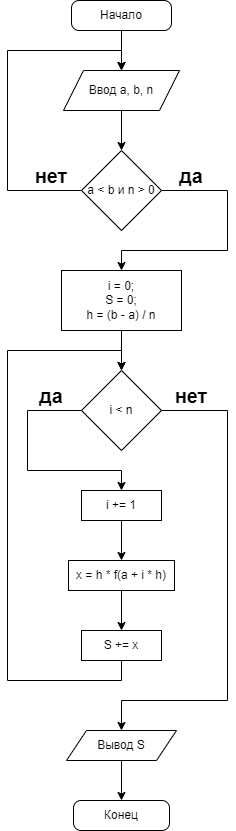

The diagram above was exported from draw.io. Its source (the exported page's mxGraphModel, read from the mxfile embedded in the PNG):
<mxGraphModel dx="778" dy="408" grid="1" gridSize="10" guides="1" tooltips="1" connect="1" arrows="1" fold="1" page="1" pageScale="1" pageWidth="827" pageHeight="1169" math="0" shadow="0">
  <root>
    <mxCell id="WIyWlLk6GJQsqaUBKTNV-0" />
    <mxCell id="WIyWlLk6GJQsqaUBKTNV-1" parent="WIyWlLk6GJQsqaUBKTNV-0" />
    <mxCell id="KaLMuYD2j5CJAXmIi2jU-6" style="edgeStyle=orthogonalEdgeStyle;rounded=0;orthogonalLoop=1;jettySize=auto;html=1;exitX=0.5;exitY=1;exitDx=0;exitDy=0;entryX=0.5;entryY=0;entryDx=0;entryDy=0;" parent="WIyWlLk6GJQsqaUBKTNV-1" source="KaLMuYD2j5CJAXmIi2jU-0" target="KaLMuYD2j5CJAXmIi2jU-1" edge="1">
      <mxGeometry relative="1" as="geometry" />
    </mxCell>
    <mxCell id="KaLMuYD2j5CJAXmIi2jU-0" value="Начало" style="rounded=1;whiteSpace=wrap;html=1;arcSize=25;" parent="WIyWlLk6GJQsqaUBKTNV-1" vertex="1">
      <mxGeometry x="364" y="50" width="100" height="30" as="geometry" />
    </mxCell>
    <mxCell id="KaLMuYD2j5CJAXmIi2jU-19" style="edgeStyle=orthogonalEdgeStyle;rounded=0;orthogonalLoop=1;jettySize=auto;html=1;exitX=0.5;exitY=1;exitDx=0;exitDy=0;" parent="WIyWlLk6GJQsqaUBKTNV-1" source="KaLMuYD2j5CJAXmIi2jU-1" target="KaLMuYD2j5CJAXmIi2jU-2" edge="1">
      <mxGeometry relative="1" as="geometry" />
    </mxCell>
    <mxCell id="KaLMuYD2j5CJAXmIi2jU-1" value="Ввод a, b, n" style="shape=parallelogram;perimeter=parallelogramPerimeter;whiteSpace=wrap;html=1;fixedSize=1;" parent="WIyWlLk6GJQsqaUBKTNV-1" vertex="1">
      <mxGeometry x="356" y="120" width="116" height="40" as="geometry" />
    </mxCell>
    <mxCell id="KaLMuYD2j5CJAXmIi2jU-3" style="edgeStyle=orthogonalEdgeStyle;rounded=0;orthogonalLoop=1;jettySize=auto;html=1;exitX=0;exitY=0.5;exitDx=0;exitDy=0;entryX=0.5;entryY=0;entryDx=0;entryDy=0;" parent="WIyWlLk6GJQsqaUBKTNV-1" source="KaLMuYD2j5CJAXmIi2jU-2" target="KaLMuYD2j5CJAXmIi2jU-1" edge="1">
      <mxGeometry relative="1" as="geometry">
        <Array as="points">
          <mxPoint x="300" y="240" />
          <mxPoint x="300" y="100" />
          <mxPoint x="414" y="100" />
        </Array>
      </mxGeometry>
    </mxCell>
    <mxCell id="KaLMuYD2j5CJAXmIi2jU-5" style="edgeStyle=orthogonalEdgeStyle;rounded=0;orthogonalLoop=1;jettySize=auto;html=1;exitX=1;exitY=0.5;exitDx=0;exitDy=0;entryX=0.5;entryY=0;entryDx=0;entryDy=0;" parent="WIyWlLk6GJQsqaUBKTNV-1" source="KaLMuYD2j5CJAXmIi2jU-2" target="KaLMuYD2j5CJAXmIi2jU-4" edge="1">
      <mxGeometry relative="1" as="geometry">
        <Array as="points">
          <mxPoint x="520" y="240" />
          <mxPoint x="520" y="300" />
          <mxPoint x="414" y="300" />
        </Array>
      </mxGeometry>
    </mxCell>
    <mxCell id="KaLMuYD2j5CJAXmIi2jU-2" value="a &amp;lt; b и n &amp;gt; 0" style="rhombus;whiteSpace=wrap;html=1;" parent="WIyWlLk6GJQsqaUBKTNV-1" vertex="1">
      <mxGeometry x="374" y="200" width="80" height="80" as="geometry" />
    </mxCell>
    <mxCell id="KaLMuYD2j5CJAXmIi2jU-11" style="edgeStyle=orthogonalEdgeStyle;rounded=0;orthogonalLoop=1;jettySize=auto;html=1;exitX=0.5;exitY=1;exitDx=0;exitDy=0;entryX=0.5;entryY=0;entryDx=0;entryDy=0;" parent="WIyWlLk6GJQsqaUBKTNV-1" source="KaLMuYD2j5CJAXmIi2jU-4" target="KaLMuYD2j5CJAXmIi2jU-7" edge="1">
      <mxGeometry relative="1" as="geometry" />
    </mxCell>
    <mxCell id="KaLMuYD2j5CJAXmIi2jU-4" value="i = 0;&lt;br&gt;S = 0;&lt;br&gt;h = (b - a) / n" style="rounded=0;whiteSpace=wrap;html=1;" parent="WIyWlLk6GJQsqaUBKTNV-1" vertex="1">
      <mxGeometry x="354" y="320" width="120" height="60" as="geometry" />
    </mxCell>
    <mxCell id="KaLMuYD2j5CJAXmIi2jU-12" style="edgeStyle=orthogonalEdgeStyle;rounded=0;orthogonalLoop=1;jettySize=auto;html=1;exitX=1;exitY=0.5;exitDx=0;exitDy=0;entryX=0.5;entryY=0;entryDx=0;entryDy=0;" parent="WIyWlLk6GJQsqaUBKTNV-1" source="KaLMuYD2j5CJAXmIi2jU-7" target="KaLMuYD2j5CJAXmIi2jU-8" edge="1">
      <mxGeometry relative="1" as="geometry">
        <Array as="points">
          <mxPoint x="520" y="460" />
          <mxPoint x="520" y="750" />
          <mxPoint x="414" y="750" />
        </Array>
      </mxGeometry>
    </mxCell>
    <mxCell id="KaLMuYD2j5CJAXmIi2jU-20" style="edgeStyle=orthogonalEdgeStyle;rounded=0;orthogonalLoop=1;jettySize=auto;html=1;exitX=0;exitY=0.5;exitDx=0;exitDy=0;entryX=0.5;entryY=0;entryDx=0;entryDy=0;" parent="WIyWlLk6GJQsqaUBKTNV-1" source="KaLMuYD2j5CJAXmIi2jU-7" target="KaLMuYD2j5CJAXmIi2jU-13" edge="1">
      <mxGeometry relative="1" as="geometry">
        <Array as="points">
          <mxPoint x="320" y="460" />
          <mxPoint x="320" y="520" />
          <mxPoint x="414" y="520" />
        </Array>
      </mxGeometry>
    </mxCell>
    <mxCell id="KaLMuYD2j5CJAXmIi2jU-7" value="i &amp;lt; n" style="rhombus;whiteSpace=wrap;html=1;" parent="WIyWlLk6GJQsqaUBKTNV-1" vertex="1">
      <mxGeometry x="374" y="420" width="80" height="80" as="geometry" />
    </mxCell>
    <mxCell id="KaLMuYD2j5CJAXmIi2jU-10" style="edgeStyle=orthogonalEdgeStyle;rounded=0;orthogonalLoop=1;jettySize=auto;html=1;exitX=0.5;exitY=1;exitDx=0;exitDy=0;entryX=0.5;entryY=0;entryDx=0;entryDy=0;" parent="WIyWlLk6GJQsqaUBKTNV-1" source="KaLMuYD2j5CJAXmIi2jU-8" target="KaLMuYD2j5CJAXmIi2jU-9" edge="1">
      <mxGeometry relative="1" as="geometry" />
    </mxCell>
    <mxCell id="KaLMuYD2j5CJAXmIi2jU-8" value="Вывод S" style="shape=parallelogram;perimeter=parallelogramPerimeter;whiteSpace=wrap;html=1;fixedSize=1;" parent="WIyWlLk6GJQsqaUBKTNV-1" vertex="1">
      <mxGeometry x="359" y="780" width="110" height="30" as="geometry" />
    </mxCell>
    <mxCell id="KaLMuYD2j5CJAXmIi2jU-9" value="Конец" style="rounded=1;whiteSpace=wrap;html=1;arcSize=25;" parent="WIyWlLk6GJQsqaUBKTNV-1" vertex="1">
      <mxGeometry x="366" y="850" width="96" height="30" as="geometry" />
    </mxCell>
    <mxCell id="KaLMuYD2j5CJAXmIi2jU-18" style="edgeStyle=orthogonalEdgeStyle;rounded=0;orthogonalLoop=1;jettySize=auto;html=1;exitX=0.5;exitY=1;exitDx=0;exitDy=0;" parent="WIyWlLk6GJQsqaUBKTNV-1" source="KaLMuYD2j5CJAXmIi2jU-13" target="KaLMuYD2j5CJAXmIi2jU-14" edge="1">
      <mxGeometry relative="1" as="geometry" />
    </mxCell>
    <mxCell id="KaLMuYD2j5CJAXmIi2jU-13" value="i += 1" style="rounded=0;whiteSpace=wrap;html=1;" parent="WIyWlLk6GJQsqaUBKTNV-1" vertex="1">
      <mxGeometry x="374" y="540" width="80" height="30" as="geometry" />
    </mxCell>
    <mxCell id="KaLMuYD2j5CJAXmIi2jU-17" style="edgeStyle=orthogonalEdgeStyle;rounded=0;orthogonalLoop=1;jettySize=auto;html=1;exitX=0.5;exitY=1;exitDx=0;exitDy=0;" parent="WIyWlLk6GJQsqaUBKTNV-1" source="KaLMuYD2j5CJAXmIi2jU-14" target="KaLMuYD2j5CJAXmIi2jU-15" edge="1">
      <mxGeometry relative="1" as="geometry" />
    </mxCell>
    <mxCell id="KaLMuYD2j5CJAXmIi2jU-14" value="x = h * f(a + i * h)" style="rounded=0;whiteSpace=wrap;html=1;" parent="WIyWlLk6GJQsqaUBKTNV-1" vertex="1">
      <mxGeometry x="361" y="610" width="106" height="30" as="geometry" />
    </mxCell>
    <mxCell id="KaLMuYD2j5CJAXmIi2jU-16" style="edgeStyle=orthogonalEdgeStyle;rounded=0;orthogonalLoop=1;jettySize=auto;html=1;exitX=0.5;exitY=1;exitDx=0;exitDy=0;entryX=0.5;entryY=0;entryDx=0;entryDy=0;" parent="WIyWlLk6GJQsqaUBKTNV-1" source="KaLMuYD2j5CJAXmIi2jU-15" target="KaLMuYD2j5CJAXmIi2jU-7" edge="1">
      <mxGeometry relative="1" as="geometry">
        <Array as="points">
          <mxPoint x="414" y="730" />
          <mxPoint x="300" y="730" />
          <mxPoint x="300" y="400" />
          <mxPoint x="414" y="400" />
        </Array>
      </mxGeometry>
    </mxCell>
    <mxCell id="KaLMuYD2j5CJAXmIi2jU-15" value="S += x" style="rounded=0;whiteSpace=wrap;html=1;" parent="WIyWlLk6GJQsqaUBKTNV-1" vertex="1">
      <mxGeometry x="374" y="680" width="80" height="30" as="geometry" />
    </mxCell>
    <mxCell id="8f9wHPfVO77i8W_zD5lL-0" value="&lt;h1 style=&quot;font-size: 20px;&quot;&gt;да&lt;/h1&gt;" style="text;strokeColor=none;align=center;fillColor=none;html=1;verticalAlign=middle;whiteSpace=wrap;rounded=0;" vertex="1" parent="WIyWlLk6GJQsqaUBKTNV-1">
      <mxGeometry x="454" y="210" width="60" height="30" as="geometry" />
    </mxCell>
    <mxCell id="8f9wHPfVO77i8W_zD5lL-1" value="&lt;h1 style=&quot;font-size: 20px;&quot;&gt;да&lt;/h1&gt;" style="text;strokeColor=none;align=center;fillColor=none;html=1;verticalAlign=middle;whiteSpace=wrap;rounded=0;" vertex="1" parent="WIyWlLk6GJQsqaUBKTNV-1">
      <mxGeometry x="314" y="430" width="60" height="30" as="geometry" />
    </mxCell>
    <mxCell id="8f9wHPfVO77i8W_zD5lL-2" value="&lt;h1 style=&quot;font-size: 20px;&quot;&gt;нет&lt;/h1&gt;" style="text;strokeColor=none;align=center;fillColor=none;html=1;verticalAlign=middle;whiteSpace=wrap;rounded=0;" vertex="1" parent="WIyWlLk6GJQsqaUBKTNV-1">
      <mxGeometry x="314" y="210" width="60" height="30" as="geometry" />
    </mxCell>
    <mxCell id="8f9wHPfVO77i8W_zD5lL-3" value="&lt;h1 style=&quot;font-size: 20px;&quot;&gt;нет&lt;/h1&gt;" style="text;strokeColor=none;align=center;fillColor=none;html=1;verticalAlign=middle;whiteSpace=wrap;rounded=0;" vertex="1" parent="WIyWlLk6GJQsqaUBKTNV-1">
      <mxGeometry x="454" y="430" width="60" height="30" as="geometry" />
    </mxCell>
  </root>
</mxGraphModel>